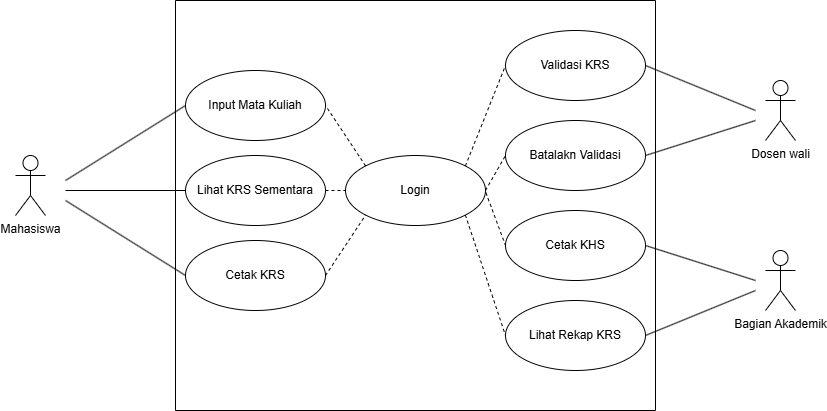

The diagram above was exported from draw.io. Its source (the exported page's mxGraphModel, read from the mxfile embedded in the PNG):
<mxGraphModel dx="1994" dy="731" grid="1" gridSize="10" guides="1" tooltips="1" connect="1" arrows="1" fold="1" page="1" pageScale="1" pageWidth="850" pageHeight="1100" math="0" shadow="0">
  <root>
    <mxCell id="0" />
    <mxCell id="1" parent="0" />
    <mxCell id="dORpp9kfh2amTyxwBFP1-2" parent="1" style="shape=umlActor;verticalLabelPosition=bottom;verticalAlign=top;html=1;" value="Bagian Akademik" vertex="1">
      <mxGeometry height="60" width="30" x="600" y="710" as="geometry" />
    </mxCell>
    <mxCell id="dORpp9kfh2amTyxwBFP1-3" parent="1" style="shape=umlActor;verticalLabelPosition=bottom;verticalAlign=top;html=1;" value="Dosen wali" vertex="1">
      <mxGeometry height="60" width="30" x="600" y="540" as="geometry" />
    </mxCell>
    <mxCell id="dORpp9kfh2amTyxwBFP1-6" parent="1" style="ellipse;whiteSpace=wrap;html=1;" value="Lihat KRS Sementara" vertex="1">
      <mxGeometry height="70" width="140" x="20" y="615" as="geometry" />
    </mxCell>
    <mxCell id="dORpp9kfh2amTyxwBFP1-7" parent="1" style="ellipse;whiteSpace=wrap;html=1;" value="Validasi KRS" vertex="1">
      <mxGeometry height="70" width="140" x="340" y="490" as="geometry" />
    </mxCell>
    <mxCell id="dORpp9kfh2amTyxwBFP1-8" parent="1" style="ellipse;whiteSpace=wrap;html=1;" value="Cetak KRS" vertex="1">
      <mxGeometry height="70" width="140" x="20" y="700" as="geometry" />
    </mxCell>
    <mxCell id="dORpp9kfh2amTyxwBFP1-9" parent="1" style="ellipse;whiteSpace=wrap;html=1;" value="Input Mata Kuliah" vertex="1">
      <mxGeometry height="70" width="140" x="20" y="530" as="geometry" />
    </mxCell>
    <mxCell id="dORpp9kfh2amTyxwBFP1-11" parent="1" style="ellipse;whiteSpace=wrap;html=1;align=center;aspect=fixed;fillColor=none;strokeColor=none;resizable=0;perimeter=centerPerimeter;rotatable=0;allowArrows=0;points=[];outlineConnect=1;" value="" vertex="1">
      <mxGeometry height="10" width="10" x="130" y="680" as="geometry" />
    </mxCell>
    <mxCell id="dORpp9kfh2amTyxwBFP1-13" parent="1" style="ellipse;whiteSpace=wrap;html=1;" value="Lihat Rekap KRS" vertex="1">
      <mxGeometry height="70" width="140" x="340" y="760" as="geometry" />
    </mxCell>
    <mxCell id="dORpp9kfh2amTyxwBFP1-14" parent="1" style="ellipse;whiteSpace=wrap;html=1;" value="Cetak KHS" vertex="1">
      <mxGeometry height="70" width="140" x="340" y="670" as="geometry" />
    </mxCell>
    <mxCell id="dORpp9kfh2amTyxwBFP1-15" parent="1" style="ellipse;whiteSpace=wrap;html=1;" value="Batalakn Validasi" vertex="1">
      <mxGeometry height="70" width="140" x="340" y="580" as="geometry" />
    </mxCell>
    <mxCell id="dORpp9kfh2amTyxwBFP1-27" edge="1" parent="1" source="dORpp9kfh2amTyxwBFP1-15" style="endArrow=none;html=1;rounded=0;exitX=1;exitY=0.5;exitDx=0;exitDy=0;" value="">
      <mxGeometry height="50" relative="1" width="50" as="geometry">
        <mxPoint x="520" y="725" as="sourcePoint" />
        <mxPoint x="590" y="580" as="targetPoint" />
      </mxGeometry>
    </mxCell>
    <mxCell id="dORpp9kfh2amTyxwBFP1-28" edge="1" parent="1" style="endArrow=none;html=1;rounded=0;entryX=1;entryY=0.5;entryDx=0;entryDy=0;" target="dORpp9kfh2amTyxwBFP1-7" value="">
      <mxGeometry height="50" relative="1" width="50" as="geometry">
        <mxPoint x="590" y="570" as="sourcePoint" />
        <mxPoint x="640" y="640" as="targetPoint" />
      </mxGeometry>
    </mxCell>
    <mxCell id="dORpp9kfh2amTyxwBFP1-29" edge="1" parent="1" source="dORpp9kfh2amTyxwBFP1-14" style="endArrow=none;html=1;rounded=0;exitX=1;exitY=0.5;exitDx=0;exitDy=0;" value="">
      <mxGeometry height="50" relative="1" width="50" as="geometry">
        <mxPoint x="520" y="935" as="sourcePoint" />
        <mxPoint x="590" y="740" as="targetPoint" />
      </mxGeometry>
    </mxCell>
    <mxCell id="dORpp9kfh2amTyxwBFP1-30" edge="1" parent="1" source="dORpp9kfh2amTyxwBFP1-13" style="endArrow=none;html=1;rounded=0;exitX=1;exitY=0.5;exitDx=0;exitDy=0;" value="">
      <mxGeometry height="50" relative="1" width="50" as="geometry">
        <mxPoint x="510" y="1055" as="sourcePoint" />
        <mxPoint x="590" y="750" as="targetPoint" />
      </mxGeometry>
    </mxCell>
    <mxCell id="dORpp9kfh2amTyxwBFP1-31" connectable="0" parent="1" style="group" value="" vertex="1">
      <mxGeometry height="60" width="50" x="-150" y="615" as="geometry" />
    </mxCell>
    <mxCell id="dORpp9kfh2amTyxwBFP1-1" parent="dORpp9kfh2amTyxwBFP1-31" style="shape=umlActor;verticalLabelPosition=bottom;verticalAlign=top;html=1;" value="Mahasiswa" vertex="1">
      <mxGeometry height="60" width="30" as="geometry" />
    </mxCell>
    <mxCell id="dORpp9kfh2amTyxwBFP1-24" edge="1" parent="dORpp9kfh2amTyxwBFP1-31" style="endArrow=none;html=1;rounded=0;entryX=0;entryY=0.5;entryDx=0;entryDy=0;" target="dORpp9kfh2amTyxwBFP1-9" value="">
      <mxGeometry height="50" relative="1" width="50" as="geometry">
        <mxPoint x="50" y="25" as="sourcePoint" />
        <mxPoint x="400" y="95" as="targetPoint" />
      </mxGeometry>
    </mxCell>
    <mxCell id="dORpp9kfh2amTyxwBFP1-25" edge="1" parent="dORpp9kfh2amTyxwBFP1-31" style="endArrow=none;html=1;rounded=0;entryX=0;entryY=0.5;entryDx=0;entryDy=0;" target="dORpp9kfh2amTyxwBFP1-6" value="">
      <mxGeometry height="50" relative="1" width="50" as="geometry">
        <mxPoint x="50" y="35" as="sourcePoint" />
        <mxPoint x="210" y="25" as="targetPoint" />
      </mxGeometry>
    </mxCell>
    <mxCell id="dORpp9kfh2amTyxwBFP1-26" edge="1" parent="dORpp9kfh2amTyxwBFP1-31" style="endArrow=none;html=1;rounded=0;entryX=0;entryY=0.5;entryDx=0;entryDy=0;" target="dORpp9kfh2amTyxwBFP1-8" value="">
      <mxGeometry height="50" relative="1" width="50" as="geometry">
        <mxPoint x="50" y="45" as="sourcePoint" />
        <mxPoint x="200" y="105" as="targetPoint" />
      </mxGeometry>
    </mxCell>
    <mxCell id="dORpp9kfh2amTyxwBFP1-33" parent="1" style="swimlane;startSize=0;" value="" vertex="1">
      <mxGeometry height="410" width="480" x="10" y="460" as="geometry" />
    </mxCell>
    <mxCell id="dORpp9kfh2amTyxwBFP1-34" parent="dORpp9kfh2amTyxwBFP1-33" style="ellipse;whiteSpace=wrap;html=1;" value="Login" vertex="1">
      <mxGeometry height="70" width="140" x="170" y="155" as="geometry" />
    </mxCell>
    <mxCell id="dORpp9kfh2amTyxwBFP1-35" edge="1" parent="1" source="dORpp9kfh2amTyxwBFP1-34" style="endArrow=none;dashed=1;html=1;rounded=0;exitX=1;exitY=0;exitDx=0;exitDy=0;entryX=0;entryY=0.5;entryDx=0;entryDy=0;" target="dORpp9kfh2amTyxwBFP1-7" value="">
      <mxGeometry height="50" relative="1" width="50" as="geometry">
        <mxPoint x="310" y="670" as="sourcePoint" />
        <mxPoint x="360" y="620" as="targetPoint" />
      </mxGeometry>
    </mxCell>
    <mxCell id="dORpp9kfh2amTyxwBFP1-37" edge="1" parent="1" source="dORpp9kfh2amTyxwBFP1-34" style="endArrow=none;dashed=1;html=1;rounded=0;exitX=1;exitY=0.5;exitDx=0;exitDy=0;entryX=0;entryY=0.5;entryDx=0;entryDy=0;" target="dORpp9kfh2amTyxwBFP1-15" value="">
      <mxGeometry height="50" relative="1" width="50" as="geometry">
        <mxPoint x="280" y="660" as="sourcePoint" />
        <mxPoint x="370" y="570" as="targetPoint" />
      </mxGeometry>
    </mxCell>
    <mxCell id="dORpp9kfh2amTyxwBFP1-38" edge="1" parent="1" source="dORpp9kfh2amTyxwBFP1-34" style="endArrow=none;dashed=1;html=1;rounded=0;exitX=1.003;exitY=0.531;exitDx=0;exitDy=0;entryX=0;entryY=0.5;entryDx=0;entryDy=0;exitPerimeter=0;" target="dORpp9kfh2amTyxwBFP1-14" value="">
      <mxGeometry height="50" relative="1" width="50" as="geometry">
        <mxPoint x="350" y="680" as="sourcePoint" />
        <mxPoint x="440" y="590" as="targetPoint" />
      </mxGeometry>
    </mxCell>
    <mxCell id="dORpp9kfh2amTyxwBFP1-39" edge="1" parent="1" source="dORpp9kfh2amTyxwBFP1-34" style="endArrow=none;dashed=1;html=1;rounded=0;exitX=1;exitY=1;exitDx=0;exitDy=0;entryX=0;entryY=0.5;entryDx=0;entryDy=0;" target="dORpp9kfh2amTyxwBFP1-13" value="">
      <mxGeometry height="50" relative="1" width="50" as="geometry">
        <mxPoint x="320" y="800" as="sourcePoint" />
        <mxPoint x="410" y="710" as="targetPoint" />
      </mxGeometry>
    </mxCell>
    <mxCell id="dORpp9kfh2amTyxwBFP1-40" edge="1" parent="1" source="dORpp9kfh2amTyxwBFP1-34" style="endArrow=none;dashed=1;html=1;rounded=0;exitX=0;exitY=0;exitDx=0;exitDy=0;entryX=1;entryY=0.5;entryDx=0;entryDy=0;" target="dORpp9kfh2amTyxwBFP1-9" value="">
      <mxGeometry height="50" relative="1" width="50" as="geometry">
        <mxPoint x="190" y="670" as="sourcePoint" />
        <mxPoint x="280" y="580" as="targetPoint" />
      </mxGeometry>
    </mxCell>
    <mxCell id="dORpp9kfh2amTyxwBFP1-41" edge="1" parent="1" source="dORpp9kfh2amTyxwBFP1-6" style="endArrow=none;dashed=1;html=1;rounded=0;exitX=1;exitY=0.5;exitDx=0;exitDy=0;entryX=0;entryY=0.5;entryDx=0;entryDy=0;" target="dORpp9kfh2amTyxwBFP1-34" value="">
      <mxGeometry height="50" relative="1" width="50" as="geometry">
        <mxPoint x="170" y="750" as="sourcePoint" />
        <mxPoint x="260" y="660" as="targetPoint" />
      </mxGeometry>
    </mxCell>
    <mxCell id="dORpp9kfh2amTyxwBFP1-42" edge="1" parent="1" source="dORpp9kfh2amTyxwBFP1-8" style="endArrow=none;dashed=1;html=1;rounded=0;exitX=1;exitY=0.5;exitDx=0;exitDy=0;entryX=0;entryY=1;entryDx=0;entryDy=0;" target="dORpp9kfh2amTyxwBFP1-34" value="">
      <mxGeometry height="50" relative="1" width="50" as="geometry">
        <mxPoint x="170" y="810" as="sourcePoint" />
        <mxPoint x="260" y="720" as="targetPoint" />
      </mxGeometry>
    </mxCell>
  </root>
</mxGraphModel>